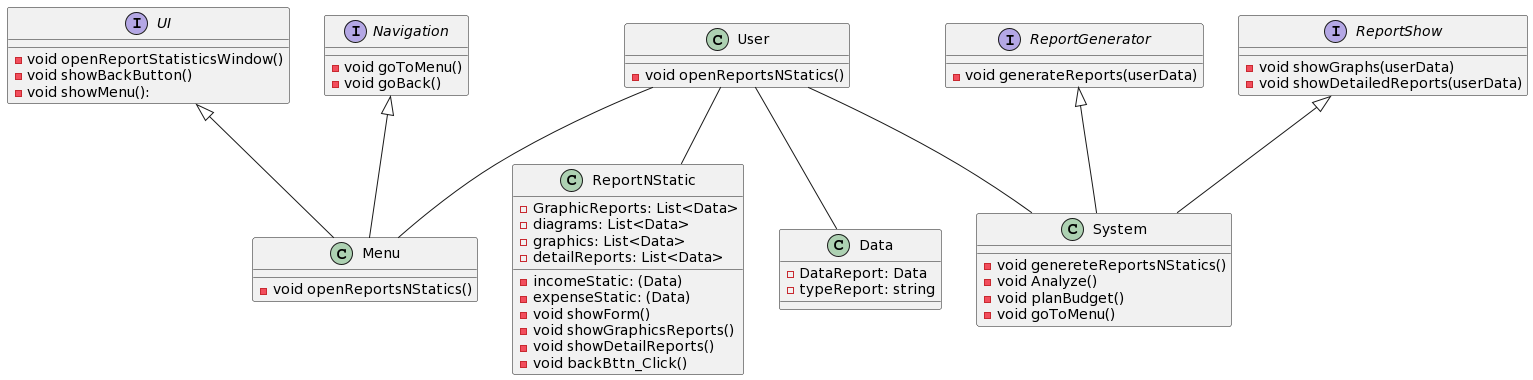

The diagram above was rendered by PlantUML. Its source (embedded in the PNG):
@startuml
Interface UI
{
- void openReportStatisticsWindow()
    - void showBackButton()
    - void showMenu(): 

}

Interface ReportGenerator
{
- void generateReports(userData)
}

Interface ReportShow
{
    - void showGraphs(userData)
    - void showDetailedReports(userData)
}

Interface Navigation
{
- void goToMenu()
    - void goBack()
}

class ReportNStatic
{
- GraphicReports: List<Data>
     - incomeStatic: (Data)
     - expenseStatic: (Data)
     - diagrams: List<Data>
     - graphics: List<Data>
     - detailReports: List<Data>
- void showForm()
- void showGraphicsReports()
- void showDetailReports()
- void backBttn_Click()

}

class Data
{
 - DataReport: Data
       - typeReport: string
}

class User
{
- void openReportsNStatics()
}

class Menu
{
- void openReportsNStatics()
}

class System
{
- void genereteReportsNStatics()
- void Analyze()
- void planBudget()
- void goToMenu()
}

User -- System
User -- Data
User -- Menu
User -- ReportNStatic
Navigation <|-- Menu
ReportGenerator <|-- System
ReportShow <|-- System
UI <|-- Menu
@enduml